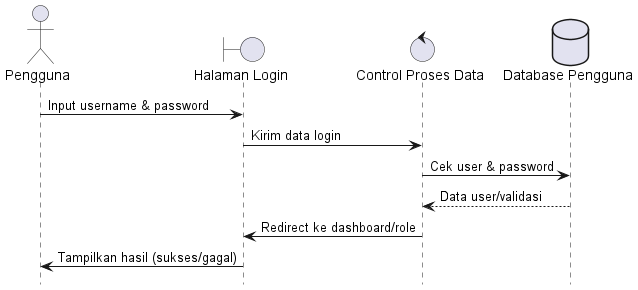

The diagram above was rendered by PlantUML. Its source (embedded in the PNG):
@startuml
hide footbox
actor Pengguna
boundary "Halaman Login"
control "Control Proses Data"
database "Database Pengguna"

Pengguna -> "Halaman Login": Input username & password
"Halaman Login" -> "Control Proses Data": Kirim data login
"Control Proses Data" -> "Database Pengguna": Cek user & password
"Database Pengguna" --> "Control Proses Data": Data user/validasi
"Control Proses Data" -> "Halaman Login": Redirect ke dashboard/role
"Halaman Login" -> Pengguna: Tampilkan hasil (sukses/gagal)
@enduml